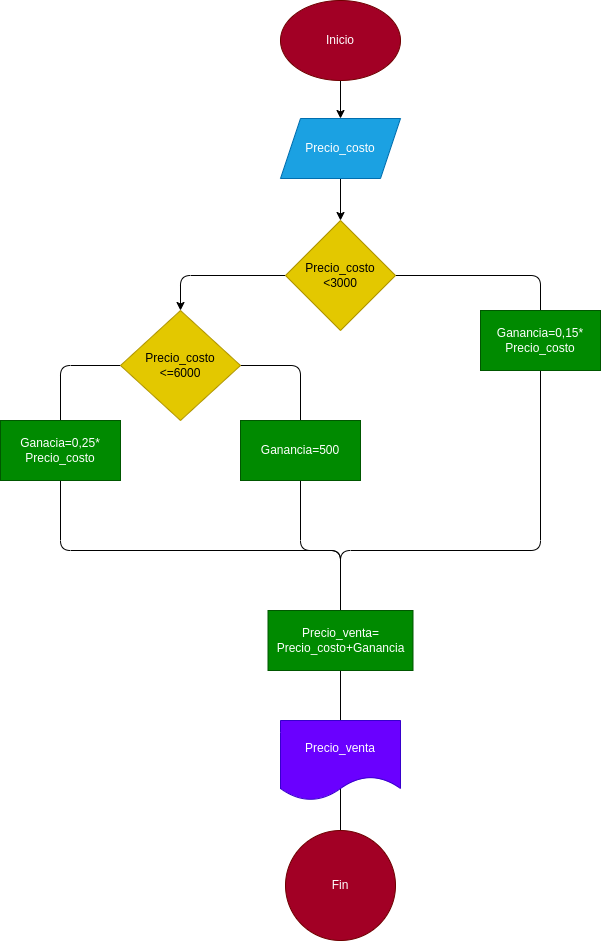

The diagram above was exported from draw.io. Its source (the exported page's mxGraphModel, read from the mxfile embedded in the PNG):
<mxGraphModel dx="1175" dy="546" grid="1" gridSize="10" guides="1" tooltips="1" connect="1" arrows="1" fold="1" page="1" pageScale="1" pageWidth="1654" pageHeight="2336" math="0" shadow="0">
  <root>
    <mxCell id="0" />
    <mxCell id="1" parent="0" />
    <mxCell id="5" value="" style="edgeStyle=none;html=1;" parent="1" source="3" target="4" edge="1">
      <mxGeometry relative="1" as="geometry" />
    </mxCell>
    <mxCell id="3" value="Inicio" style="ellipse;whiteSpace=wrap;html=1;fillColor=#a20025;fontColor=#ffffff;strokeColor=#6F0000;" parent="1" vertex="1">
      <mxGeometry x="810" y="990" width="120" height="80" as="geometry" />
    </mxCell>
    <mxCell id="7" value="" style="edgeStyle=none;html=1;" parent="1" source="4" target="6" edge="1">
      <mxGeometry relative="1" as="geometry" />
    </mxCell>
    <mxCell id="4" value="Precio_costo" style="shape=parallelogram;perimeter=parallelogramPerimeter;whiteSpace=wrap;html=1;fixedSize=1;fillColor=#1ba1e2;fontColor=#ffffff;strokeColor=#006EAF;" parent="1" vertex="1">
      <mxGeometry x="810" y="1108" width="120" height="60" as="geometry" />
    </mxCell>
    <mxCell id="9" value="" style="edgeStyle=none;html=1;" parent="1" source="6" target="8" edge="1">
      <mxGeometry relative="1" as="geometry">
        <Array as="points">
          <mxPoint x="710" y="1265" />
        </Array>
      </mxGeometry>
    </mxCell>
    <mxCell id="11" value="" style="edgeStyle=none;html=1;startArrow=none;exitX=1;exitY=0.5;exitDx=0;exitDy=0;" parent="1" source="6" edge="1">
      <mxGeometry relative="1" as="geometry">
        <mxPoint x="870" y="1860" as="targetPoint" />
        <Array as="points">
          <mxPoint x="1070" y="1265" />
          <mxPoint x="1070" y="1540" />
          <mxPoint x="870" y="1540" />
        </Array>
      </mxGeometry>
    </mxCell>
    <mxCell id="6" value="Precio_costo&lt;br&gt;&amp;lt;3000" style="rhombus;whiteSpace=wrap;html=1;fillColor=#e3c800;fontColor=#000000;strokeColor=#B09500;" parent="1" vertex="1">
      <mxGeometry x="815" y="1210" width="110" height="110" as="geometry" />
    </mxCell>
    <mxCell id="16" value="" style="edgeStyle=none;html=1;exitX=1;exitY=0.5;exitDx=0;exitDy=0;" parent="1" source="8" edge="1">
      <mxGeometry relative="1" as="geometry">
        <mxPoint x="870" y="1860" as="targetPoint" />
        <Array as="points">
          <mxPoint x="830" y="1355" />
          <mxPoint x="830" y="1540" />
          <mxPoint x="870" y="1540" />
        </Array>
      </mxGeometry>
    </mxCell>
    <mxCell id="19" style="edgeStyle=none;html=1;exitX=0;exitY=0.5;exitDx=0;exitDy=0;" parent="1" source="8" edge="1">
      <mxGeometry relative="1" as="geometry">
        <mxPoint x="870" y="1860" as="targetPoint" />
        <Array as="points">
          <mxPoint x="590" y="1355" />
          <mxPoint x="590" y="1540" />
          <mxPoint x="870" y="1540" />
        </Array>
      </mxGeometry>
    </mxCell>
    <mxCell id="8" value="Precio_costo&lt;br&gt;&amp;lt;=6000" style="rhombus;whiteSpace=wrap;html=1;fillColor=#e3c800;strokeColor=#B09500;fontColor=#000000;" parent="1" vertex="1">
      <mxGeometry x="650" y="1300" width="120" height="110" as="geometry" />
    </mxCell>
    <mxCell id="10" value="Ganancia=0,15*&lt;br&gt;Precio_costo" style="whiteSpace=wrap;html=1;fillColor=#008a00;strokeColor=#005700;fontColor=#ffffff;" parent="1" vertex="1">
      <mxGeometry x="1010" y="1300" width="120" height="60" as="geometry" />
    </mxCell>
    <mxCell id="14" value="Ganancia=500" style="whiteSpace=wrap;html=1;fillColor=#008a00;strokeColor=#005700;fontColor=#ffffff;" parent="1" vertex="1">
      <mxGeometry x="770" y="1410" width="120" height="60" as="geometry" />
    </mxCell>
    <mxCell id="17" value="Ganacia=0,25*&lt;br&gt;Precio_costo" style="whiteSpace=wrap;html=1;fillColor=#008a00;strokeColor=#005700;fontColor=#ffffff;" parent="1" vertex="1">
      <mxGeometry x="530" y="1410" width="120" height="60" as="geometry" />
    </mxCell>
    <mxCell id="22" value="Precio_venta=&lt;br&gt;Precio_costo+Ganancia" style="whiteSpace=wrap;html=1;fillColor=#008a00;strokeColor=#005700;fontColor=#ffffff;" parent="1" vertex="1">
      <mxGeometry x="797.5" y="1600" width="145" height="60" as="geometry" />
    </mxCell>
    <mxCell id="29" style="edgeStyle=none;html=1;" parent="1" source="24" edge="1">
      <mxGeometry relative="1" as="geometry">
        <mxPoint x="870" y="1860" as="targetPoint" />
      </mxGeometry>
    </mxCell>
    <mxCell id="24" value="Precio_venta" style="shape=document;whiteSpace=wrap;html=1;boundedLbl=1;fillColor=#6a00ff;strokeColor=#3700CC;fontColor=#ffffff;" parent="1" vertex="1">
      <mxGeometry x="810" y="1710" width="120" height="80" as="geometry" />
    </mxCell>
    <mxCell id="26" value="Fin" style="ellipse;whiteSpace=wrap;html=1;fillColor=#a20025;strokeColor=#6F0000;fontColor=#ffffff;" parent="1" vertex="1">
      <mxGeometry x="815" y="1820" width="110" height="110" as="geometry" />
    </mxCell>
  </root>
</mxGraphModel>